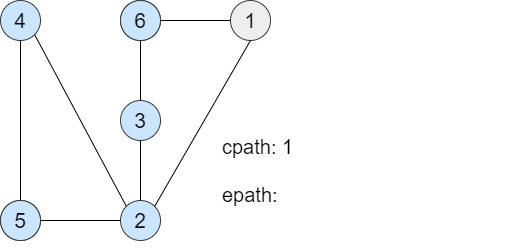

The diagram above was exported from draw.io. Its source (the exported page's mxGraphModel, read from the mxfile embedded in the PNG):
<mxGraphModel dx="1024" dy="476" grid="1" gridSize="10" guides="1" tooltips="1" connect="1" arrows="1" fold="1" page="1" pageScale="1" pageWidth="850" pageHeight="1100" math="0" shadow="0">
  <root>
    <mxCell id="0" />
    <mxCell id="1" parent="0" />
    <mxCell id="skEgt7l3lJQDqvJl2vQ9-23" value="&lt;font style=&quot;font-size: 21px&quot;&gt;6&lt;/font&gt;" style="ellipse;whiteSpace=wrap;html=1;aspect=fixed;fillColor=#ffff88;strokeColor=#36393d;" vertex="1" parent="1">
      <mxGeometry x="440" y="160" width="40" height="40" as="geometry" />
    </mxCell>
    <mxCell id="skEgt7l3lJQDqvJl2vQ9-24" value="&lt;font style=&quot;font-size: 21px&quot;&gt;2&lt;/font&gt;" style="ellipse;whiteSpace=wrap;html=1;aspect=fixed;fillColor=#ffff88;strokeColor=#36393d;" vertex="1" parent="1">
      <mxGeometry x="320" y="360" width="40" height="40" as="geometry" />
    </mxCell>
    <mxCell id="skEgt7l3lJQDqvJl2vQ9-43" value="&lt;font style=&quot;font-size: 21px&quot;&gt;6&lt;/font&gt;" style="ellipse;whiteSpace=wrap;html=1;aspect=fixed;fillColor=#cce5ff;strokeColor=#36393d;" vertex="1" parent="1">
      <mxGeometry x="440" y="160" width="40" height="40" as="geometry" />
    </mxCell>
    <mxCell id="skEgt7l3lJQDqvJl2vQ9-45" value="&lt;font style=&quot;font-size: 21px&quot;&gt;5&lt;/font&gt;" style="ellipse;whiteSpace=wrap;html=1;aspect=fixed;fillColor=#cce5ff;strokeColor=#36393d;" vertex="1" parent="1">
      <mxGeometry x="320" y="360" width="40" height="40" as="geometry" />
    </mxCell>
    <mxCell id="skEgt7l3lJQDqvJl2vQ9-46" value="&lt;font style=&quot;font-size: 21px&quot;&gt;3&lt;/font&gt;" style="ellipse;whiteSpace=wrap;html=1;aspect=fixed;fillColor=#cce5ff;strokeColor=#36393d;" vertex="1" parent="1">
      <mxGeometry x="440" y="260" width="40" height="40" as="geometry" />
    </mxCell>
    <mxCell id="skEgt7l3lJQDqvJl2vQ9-47" value="&lt;font style=&quot;font-size: 21px&quot;&gt;2&lt;/font&gt;" style="ellipse;whiteSpace=wrap;html=1;aspect=fixed;fillColor=#cce5ff;strokeColor=#36393d;" vertex="1" parent="1">
      <mxGeometry x="440" y="360" width="40" height="40" as="geometry" />
    </mxCell>
    <mxCell id="skEgt7l3lJQDqvJl2vQ9-48" value="&lt;font style=&quot;font-size: 21px&quot;&gt;1&lt;/font&gt;" style="ellipse;whiteSpace=wrap;html=1;aspect=fixed;fillColor=#eeeeee;strokeColor=#36393d;" vertex="1" parent="1">
      <mxGeometry x="550" y="160" width="40" height="40" as="geometry" />
    </mxCell>
    <mxCell id="skEgt7l3lJQDqvJl2vQ9-49" value="" style="endArrow=none;html=1;entryX=0;entryY=0.5;entryDx=0;entryDy=0;" edge="1" parent="1" target="skEgt7l3lJQDqvJl2vQ9-48">
      <mxGeometry width="50" height="50" relative="1" as="geometry">
        <mxPoint x="480" y="180" as="sourcePoint" />
        <mxPoint x="450" y="190" as="targetPoint" />
      </mxGeometry>
    </mxCell>
    <mxCell id="skEgt7l3lJQDqvJl2vQ9-50" value="" style="endArrow=none;html=1;entryX=0.5;entryY=1;entryDx=0;entryDy=0;exitX=0.5;exitY=0;exitDx=0;exitDy=0;" edge="1" parent="1" source="skEgt7l3lJQDqvJl2vQ9-46" target="skEgt7l3lJQDqvJl2vQ9-43">
      <mxGeometry width="50" height="50" relative="1" as="geometry">
        <mxPoint x="490" y="190" as="sourcePoint" />
        <mxPoint x="570" y="190" as="targetPoint" />
      </mxGeometry>
    </mxCell>
    <mxCell id="skEgt7l3lJQDqvJl2vQ9-53" value="" style="endArrow=none;html=1;entryX=0.5;entryY=1;entryDx=0;entryDy=0;exitX=1;exitY=0;exitDx=0;exitDy=0;" edge="1" parent="1" source="skEgt7l3lJQDqvJl2vQ9-47" target="skEgt7l3lJQDqvJl2vQ9-48">
      <mxGeometry width="50" height="50" relative="1" as="geometry">
        <mxPoint x="490" y="190" as="sourcePoint" />
        <mxPoint x="575.8578643762689" y="275.85786437626894" as="targetPoint" />
      </mxGeometry>
    </mxCell>
    <mxCell id="skEgt7l3lJQDqvJl2vQ9-54" value="" style="endArrow=none;html=1;entryX=1;entryY=0.5;entryDx=0;entryDy=0;exitX=0;exitY=0.5;exitDx=0;exitDy=0;" edge="1" parent="1" source="skEgt7l3lJQDqvJl2vQ9-47" target="skEgt7l3lJQDqvJl2vQ9-45">
      <mxGeometry width="50" height="50" relative="1" as="geometry">
        <mxPoint x="350" y="210" as="sourcePoint" />
        <mxPoint x="350" y="370" as="targetPoint" />
      </mxGeometry>
    </mxCell>
    <mxCell id="skEgt7l3lJQDqvJl2vQ9-55" value="&lt;font style=&quot;font-size: 21px&quot;&gt;4&lt;/font&gt;" style="ellipse;whiteSpace=wrap;html=1;aspect=fixed;fillColor=#cce5ff;strokeColor=#36393d;" vertex="1" parent="1">
      <mxGeometry x="320" y="160" width="40" height="40" as="geometry" />
    </mxCell>
    <mxCell id="skEgt7l3lJQDqvJl2vQ9-57" value="" style="endArrow=none;html=1;exitX=0.5;exitY=1;exitDx=0;exitDy=0;" edge="1" parent="1" source="skEgt7l3lJQDqvJl2vQ9-55">
      <mxGeometry width="50" height="50" relative="1" as="geometry">
        <mxPoint x="350" y="210" as="sourcePoint" />
        <mxPoint x="340" y="360" as="targetPoint" />
      </mxGeometry>
    </mxCell>
    <mxCell id="skEgt7l3lJQDqvJl2vQ9-58" value="" style="endArrow=none;html=1;exitX=0.5;exitY=1;exitDx=0;exitDy=0;entryX=0.5;entryY=0;entryDx=0;entryDy=0;" edge="1" parent="1" source="skEgt7l3lJQDqvJl2vQ9-46" target="skEgt7l3lJQDqvJl2vQ9-47">
      <mxGeometry width="50" height="50" relative="1" as="geometry">
        <mxPoint x="350" y="210" as="sourcePoint" />
        <mxPoint x="350" y="270" as="targetPoint" />
      </mxGeometry>
    </mxCell>
    <mxCell id="skEgt7l3lJQDqvJl2vQ9-64" value="" style="endArrow=none;html=1;entryX=0;entryY=0;entryDx=0;entryDy=0;exitX=1;exitY=1;exitDx=0;exitDy=0;" edge="1" parent="1" source="skEgt7l3lJQDqvJl2vQ9-55" target="skEgt7l3lJQDqvJl2vQ9-47">
      <mxGeometry width="50" height="50" relative="1" as="geometry">
        <mxPoint x="364.14213562373106" y="275.85786437626894" as="sourcePoint" />
        <mxPoint x="455.85786437626894" y="204.14213562373106" as="targetPoint" />
      </mxGeometry>
    </mxCell>
    <mxCell id="skEgt7l3lJQDqvJl2vQ9-66" value="&lt;font style=&quot;font-size: 20px&quot;&gt;cpath: 1&lt;br&gt;&lt;br&gt;epath:&lt;/font&gt;" style="text;html=1;strokeColor=none;fillColor=none;align=left;verticalAlign=middle;whiteSpace=wrap;rounded=0;" vertex="1" parent="1">
      <mxGeometry x="540" y="250" width="290" height="160" as="geometry" />
    </mxCell>
  </root>
</mxGraphModel>